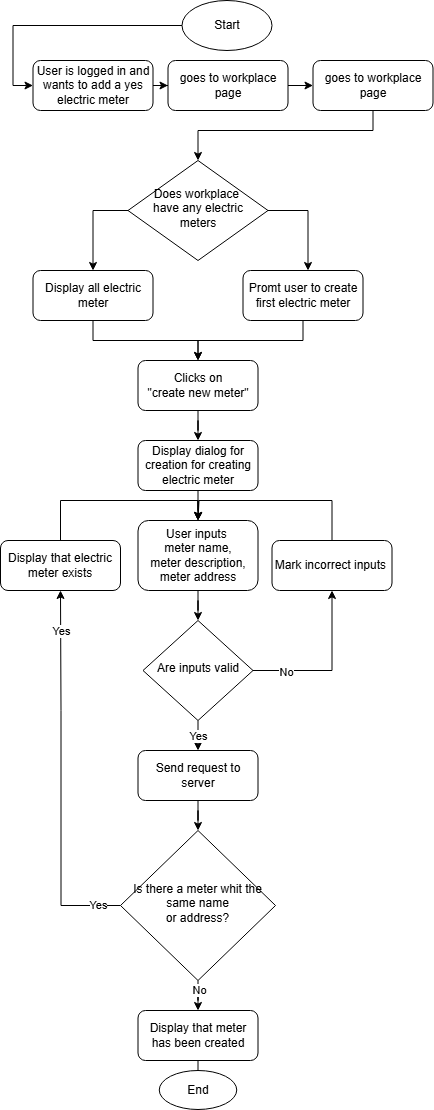

The diagram above was exported from draw.io. Its source (the exported page's mxGraphModel, read from the mxfile embedded in the PNG):
<mxGraphModel dx="1426" dy="789" grid="1" gridSize="10" guides="1" tooltips="1" connect="1" arrows="1" fold="1" page="1" pageScale="1" pageWidth="827" pageHeight="1169" math="0" shadow="0">
  <root>
    <mxCell id="WIyWlLk6GJQsqaUBKTNV-0" />
    <mxCell id="WIyWlLk6GJQsqaUBKTNV-1" parent="WIyWlLk6GJQsqaUBKTNV-0" />
    <mxCell id="9MLpdoG-Xq3LA8RY7R3_-38" style="edgeStyle=orthogonalEdgeStyle;rounded=0;orthogonalLoop=1;jettySize=auto;html=1;entryX=0;entryY=0.5;entryDx=0;entryDy=0;" edge="1" parent="WIyWlLk6GJQsqaUBKTNV-1" source="WIyWlLk6GJQsqaUBKTNV-3" target="9MLpdoG-Xq3LA8RY7R3_-1">
      <mxGeometry relative="1" as="geometry" />
    </mxCell>
    <mxCell id="WIyWlLk6GJQsqaUBKTNV-3" value="User is logged in and wants to add a yes electric meter" style="rounded=1;whiteSpace=wrap;html=1;fontSize=12;glass=0;strokeWidth=1;shadow=0;" parent="WIyWlLk6GJQsqaUBKTNV-1" vertex="1">
      <mxGeometry x="202.5" y="100" width="120" height="50" as="geometry" />
    </mxCell>
    <mxCell id="9MLpdoG-Xq3LA8RY7R3_-12" style="edgeStyle=orthogonalEdgeStyle;rounded=0;orthogonalLoop=1;jettySize=auto;html=1;entryX=0.5;entryY=0;entryDx=0;entryDy=0;" edge="1" parent="WIyWlLk6GJQsqaUBKTNV-1" source="WIyWlLk6GJQsqaUBKTNV-10" target="9MLpdoG-Xq3LA8RY7R3_-5">
      <mxGeometry relative="1" as="geometry">
        <mxPoint x="277.5" y="280" as="targetPoint" />
        <Array as="points">
          <mxPoint x="262.5" y="250" />
        </Array>
      </mxGeometry>
    </mxCell>
    <mxCell id="9MLpdoG-Xq3LA8RY7R3_-13" style="edgeStyle=orthogonalEdgeStyle;rounded=0;orthogonalLoop=1;jettySize=auto;html=1;" edge="1" parent="WIyWlLk6GJQsqaUBKTNV-1" source="WIyWlLk6GJQsqaUBKTNV-10" target="9MLpdoG-Xq3LA8RY7R3_-4">
      <mxGeometry relative="1" as="geometry">
        <Array as="points">
          <mxPoint x="477.5" y="250" />
        </Array>
      </mxGeometry>
    </mxCell>
    <mxCell id="WIyWlLk6GJQsqaUBKTNV-10" value="Does workplace&amp;nbsp;&lt;div&gt;have any electric meters&lt;/div&gt;" style="rhombus;whiteSpace=wrap;html=1;shadow=0;fontFamily=Helvetica;fontSize=12;align=center;strokeWidth=1;spacing=6;spacingTop=-4;" parent="WIyWlLk6GJQsqaUBKTNV-1" vertex="1">
      <mxGeometry x="297.5" y="200" width="140" height="100" as="geometry" />
    </mxCell>
    <mxCell id="9MLpdoG-Xq3LA8RY7R3_-36" style="edgeStyle=orthogonalEdgeStyle;rounded=0;orthogonalLoop=1;jettySize=auto;html=1;entryX=0;entryY=0.5;entryDx=0;entryDy=0;" edge="1" parent="WIyWlLk6GJQsqaUBKTNV-1" source="9MLpdoG-Xq3LA8RY7R3_-0" target="WIyWlLk6GJQsqaUBKTNV-3">
      <mxGeometry relative="1" as="geometry" />
    </mxCell>
    <mxCell id="9MLpdoG-Xq3LA8RY7R3_-0" value="Start" style="ellipse;whiteSpace=wrap;html=1;" vertex="1" parent="WIyWlLk6GJQsqaUBKTNV-1">
      <mxGeometry x="351.5" y="40" width="90" height="50" as="geometry" />
    </mxCell>
    <mxCell id="9MLpdoG-Xq3LA8RY7R3_-39" style="edgeStyle=orthogonalEdgeStyle;rounded=0;orthogonalLoop=1;jettySize=auto;html=1;entryX=0;entryY=0.5;entryDx=0;entryDy=0;" edge="1" parent="WIyWlLk6GJQsqaUBKTNV-1" source="9MLpdoG-Xq3LA8RY7R3_-1" target="9MLpdoG-Xq3LA8RY7R3_-2">
      <mxGeometry relative="1" as="geometry" />
    </mxCell>
    <mxCell id="9MLpdoG-Xq3LA8RY7R3_-1" value="goes to workplace page" style="rounded=1;whiteSpace=wrap;html=1;fontSize=12;glass=0;strokeWidth=1;shadow=0;" vertex="1" parent="WIyWlLk6GJQsqaUBKTNV-1">
      <mxGeometry x="337.5" y="100" width="120" height="50" as="geometry" />
    </mxCell>
    <mxCell id="9MLpdoG-Xq3LA8RY7R3_-40" style="edgeStyle=orthogonalEdgeStyle;rounded=0;orthogonalLoop=1;jettySize=auto;html=1;entryX=0.5;entryY=0;entryDx=0;entryDy=0;" edge="1" parent="WIyWlLk6GJQsqaUBKTNV-1" source="9MLpdoG-Xq3LA8RY7R3_-2" target="WIyWlLk6GJQsqaUBKTNV-10">
      <mxGeometry relative="1" as="geometry">
        <Array as="points">
          <mxPoint x="542.5" y="170" />
          <mxPoint x="367.5" y="170" />
        </Array>
      </mxGeometry>
    </mxCell>
    <mxCell id="9MLpdoG-Xq3LA8RY7R3_-2" value="goes to workplace page" style="rounded=1;whiteSpace=wrap;html=1;fontSize=12;glass=0;strokeWidth=1;shadow=0;" vertex="1" parent="WIyWlLk6GJQsqaUBKTNV-1">
      <mxGeometry x="482.5" y="100" width="120" height="50" as="geometry" />
    </mxCell>
    <mxCell id="9MLpdoG-Xq3LA8RY7R3_-14" style="edgeStyle=orthogonalEdgeStyle;rounded=0;orthogonalLoop=1;jettySize=auto;html=1;" edge="1" parent="WIyWlLk6GJQsqaUBKTNV-1" source="9MLpdoG-Xq3LA8RY7R3_-4" target="9MLpdoG-Xq3LA8RY7R3_-6">
      <mxGeometry relative="1" as="geometry" />
    </mxCell>
    <mxCell id="9MLpdoG-Xq3LA8RY7R3_-4" value="Promt user to create first electric meter" style="rounded=1;whiteSpace=wrap;html=1;fontSize=12;glass=0;strokeWidth=1;shadow=0;" vertex="1" parent="WIyWlLk6GJQsqaUBKTNV-1">
      <mxGeometry x="412.5" y="310" width="120" height="50" as="geometry" />
    </mxCell>
    <mxCell id="9MLpdoG-Xq3LA8RY7R3_-15" style="edgeStyle=orthogonalEdgeStyle;rounded=0;orthogonalLoop=1;jettySize=auto;html=1;" edge="1" parent="WIyWlLk6GJQsqaUBKTNV-1" source="9MLpdoG-Xq3LA8RY7R3_-5" target="9MLpdoG-Xq3LA8RY7R3_-6">
      <mxGeometry relative="1" as="geometry" />
    </mxCell>
    <mxCell id="9MLpdoG-Xq3LA8RY7R3_-5" value="Display all electric meter" style="rounded=1;whiteSpace=wrap;html=1;fontSize=12;glass=0;strokeWidth=1;shadow=0;" vertex="1" parent="WIyWlLk6GJQsqaUBKTNV-1">
      <mxGeometry x="202.5" y="310" width="120" height="50" as="geometry" />
    </mxCell>
    <mxCell id="9MLpdoG-Xq3LA8RY7R3_-16" style="edgeStyle=orthogonalEdgeStyle;rounded=0;orthogonalLoop=1;jettySize=auto;html=1;" edge="1" parent="WIyWlLk6GJQsqaUBKTNV-1" source="9MLpdoG-Xq3LA8RY7R3_-6" target="9MLpdoG-Xq3LA8RY7R3_-7">
      <mxGeometry relative="1" as="geometry" />
    </mxCell>
    <mxCell id="9MLpdoG-Xq3LA8RY7R3_-6" value="Clicks on&lt;div&gt;&quot;create new meter&quot;&lt;/div&gt;" style="rounded=1;whiteSpace=wrap;html=1;fontSize=12;glass=0;strokeWidth=1;shadow=0;" vertex="1" parent="WIyWlLk6GJQsqaUBKTNV-1">
      <mxGeometry x="307.5" y="400" width="120" height="50" as="geometry" />
    </mxCell>
    <mxCell id="9MLpdoG-Xq3LA8RY7R3_-20" style="edgeStyle=orthogonalEdgeStyle;rounded=0;orthogonalLoop=1;jettySize=auto;html=1;" edge="1" parent="WIyWlLk6GJQsqaUBKTNV-1" source="9MLpdoG-Xq3LA8RY7R3_-7" target="9MLpdoG-Xq3LA8RY7R3_-17">
      <mxGeometry relative="1" as="geometry" />
    </mxCell>
    <mxCell id="9MLpdoG-Xq3LA8RY7R3_-7" value="Display dialog for creation for creating electric meter" style="rounded=1;whiteSpace=wrap;html=1;fontSize=12;glass=0;strokeWidth=1;shadow=0;" vertex="1" parent="WIyWlLk6GJQsqaUBKTNV-1">
      <mxGeometry x="307.5" y="480" width="120" height="50" as="geometry" />
    </mxCell>
    <mxCell id="9MLpdoG-Xq3LA8RY7R3_-21" style="edgeStyle=orthogonalEdgeStyle;rounded=0;orthogonalLoop=1;jettySize=auto;html=1;" edge="1" parent="WIyWlLk6GJQsqaUBKTNV-1" source="9MLpdoG-Xq3LA8RY7R3_-17" target="9MLpdoG-Xq3LA8RY7R3_-19">
      <mxGeometry relative="1" as="geometry" />
    </mxCell>
    <mxCell id="9MLpdoG-Xq3LA8RY7R3_-17" value="User inputs&amp;nbsp;&lt;div&gt;meter name,&lt;/div&gt;&lt;div&gt;meter description,&lt;/div&gt;&lt;div&gt;meter address&lt;/div&gt;" style="rounded=1;whiteSpace=wrap;html=1;fontSize=12;glass=0;strokeWidth=1;shadow=0;" vertex="1" parent="WIyWlLk6GJQsqaUBKTNV-1">
      <mxGeometry x="307.5" y="560" width="120" height="70" as="geometry" />
    </mxCell>
    <mxCell id="9MLpdoG-Xq3LA8RY7R3_-26" style="edgeStyle=orthogonalEdgeStyle;rounded=0;orthogonalLoop=1;jettySize=auto;html=1;entryX=0.5;entryY=1;entryDx=0;entryDy=0;" edge="1" parent="WIyWlLk6GJQsqaUBKTNV-1" source="9MLpdoG-Xq3LA8RY7R3_-19" target="9MLpdoG-Xq3LA8RY7R3_-23">
      <mxGeometry relative="1" as="geometry" />
    </mxCell>
    <mxCell id="9MLpdoG-Xq3LA8RY7R3_-27" value="No" style="edgeLabel;html=1;align=center;verticalAlign=middle;resizable=0;points=[];" vertex="1" connectable="0" parent="9MLpdoG-Xq3LA8RY7R3_-26">
      <mxGeometry x="-0.5849" y="-1" relative="1" as="geometry">
        <mxPoint as="offset" />
      </mxGeometry>
    </mxCell>
    <mxCell id="9MLpdoG-Xq3LA8RY7R3_-32" style="edgeStyle=orthogonalEdgeStyle;rounded=0;orthogonalLoop=1;jettySize=auto;html=1;" edge="1" parent="WIyWlLk6GJQsqaUBKTNV-1" source="9MLpdoG-Xq3LA8RY7R3_-19" target="9MLpdoG-Xq3LA8RY7R3_-28">
      <mxGeometry relative="1" as="geometry" />
    </mxCell>
    <mxCell id="9MLpdoG-Xq3LA8RY7R3_-34" value="Yes" style="edgeLabel;html=1;align=center;verticalAlign=middle;resizable=0;points=[];" vertex="1" connectable="0" parent="9MLpdoG-Xq3LA8RY7R3_-32">
      <mxGeometry x="0.4" relative="1" as="geometry">
        <mxPoint as="offset" />
      </mxGeometry>
    </mxCell>
    <mxCell id="9MLpdoG-Xq3LA8RY7R3_-19" value="Are inputs valid" style="rhombus;whiteSpace=wrap;html=1;shadow=0;fontFamily=Helvetica;fontSize=12;align=center;strokeWidth=1;spacing=6;spacingTop=-4;" vertex="1" parent="WIyWlLk6GJQsqaUBKTNV-1">
      <mxGeometry x="312.5" y="660" width="110" height="100" as="geometry" />
    </mxCell>
    <mxCell id="9MLpdoG-Xq3LA8RY7R3_-25" style="edgeStyle=orthogonalEdgeStyle;rounded=0;orthogonalLoop=1;jettySize=auto;html=1;entryX=0.5;entryY=0;entryDx=0;entryDy=0;" edge="1" parent="WIyWlLk6GJQsqaUBKTNV-1" source="9MLpdoG-Xq3LA8RY7R3_-23" target="9MLpdoG-Xq3LA8RY7R3_-17">
      <mxGeometry relative="1" as="geometry">
        <mxPoint x="367.5" y="540" as="targetPoint" />
        <Array as="points">
          <mxPoint x="501.5" y="540" />
          <mxPoint x="368.5" y="540" />
        </Array>
      </mxGeometry>
    </mxCell>
    <mxCell id="9MLpdoG-Xq3LA8RY7R3_-23" value="Mark incorrect&amp;nbsp;inputs&amp;nbsp;" style="rounded=1;whiteSpace=wrap;html=1;fontSize=12;glass=0;strokeWidth=1;shadow=0;" vertex="1" parent="WIyWlLk6GJQsqaUBKTNV-1">
      <mxGeometry x="441.5" y="580" width="120" height="50" as="geometry" />
    </mxCell>
    <mxCell id="9MLpdoG-Xq3LA8RY7R3_-35" style="edgeStyle=orthogonalEdgeStyle;rounded=0;orthogonalLoop=1;jettySize=auto;html=1;entryX=0.5;entryY=0;entryDx=0;entryDy=0;" edge="1" parent="WIyWlLk6GJQsqaUBKTNV-1" source="9MLpdoG-Xq3LA8RY7R3_-28" target="9MLpdoG-Xq3LA8RY7R3_-33">
      <mxGeometry relative="1" as="geometry" />
    </mxCell>
    <mxCell id="9MLpdoG-Xq3LA8RY7R3_-28" value="Send request to server" style="rounded=1;whiteSpace=wrap;html=1;fontSize=12;glass=0;strokeWidth=1;shadow=0;" vertex="1" parent="WIyWlLk6GJQsqaUBKTNV-1">
      <mxGeometry x="307.5" y="790" width="120" height="50" as="geometry" />
    </mxCell>
    <mxCell id="9MLpdoG-Xq3LA8RY7R3_-43" style="edgeStyle=orthogonalEdgeStyle;rounded=0;orthogonalLoop=1;jettySize=auto;html=1;entryX=0.5;entryY=1;entryDx=0;entryDy=0;" edge="1" parent="WIyWlLk6GJQsqaUBKTNV-1" source="9MLpdoG-Xq3LA8RY7R3_-33" target="9MLpdoG-Xq3LA8RY7R3_-41">
      <mxGeometry relative="1" as="geometry">
        <Array as="points">
          <mxPoint x="230.5" y="945" />
          <mxPoint x="230.5" y="750" />
        </Array>
      </mxGeometry>
    </mxCell>
    <mxCell id="9MLpdoG-Xq3LA8RY7R3_-44" value="Yes" style="edgeLabel;html=1;align=center;verticalAlign=middle;resizable=0;points=[];" vertex="1" connectable="0" parent="9MLpdoG-Xq3LA8RY7R3_-43">
      <mxGeometry x="0.3698" y="-1" relative="1" as="geometry">
        <mxPoint x="-1" y="-78" as="offset" />
      </mxGeometry>
    </mxCell>
    <mxCell id="9MLpdoG-Xq3LA8RY7R3_-45" value="Yes" style="edgeLabel;html=1;align=center;verticalAlign=middle;resizable=0;points=[];" vertex="1" connectable="0" parent="9MLpdoG-Xq3LA8RY7R3_-43">
      <mxGeometry x="-0.8745" y="-1" relative="1" as="geometry">
        <mxPoint as="offset" />
      </mxGeometry>
    </mxCell>
    <mxCell id="9MLpdoG-Xq3LA8RY7R3_-47" style="edgeStyle=orthogonalEdgeStyle;rounded=0;orthogonalLoop=1;jettySize=auto;html=1;entryX=0.5;entryY=0;entryDx=0;entryDy=0;" edge="1" parent="WIyWlLk6GJQsqaUBKTNV-1" source="9MLpdoG-Xq3LA8RY7R3_-33" target="9MLpdoG-Xq3LA8RY7R3_-46">
      <mxGeometry relative="1" as="geometry" />
    </mxCell>
    <mxCell id="9MLpdoG-Xq3LA8RY7R3_-51" value="No" style="edgeLabel;html=1;align=center;verticalAlign=middle;resizable=0;points=[];" vertex="1" connectable="0" parent="9MLpdoG-Xq3LA8RY7R3_-47">
      <mxGeometry x="-0.64" y="1" relative="1" as="geometry">
        <mxPoint as="offset" />
      </mxGeometry>
    </mxCell>
    <mxCell id="9MLpdoG-Xq3LA8RY7R3_-33" value="Is there а meter whit the same name&lt;div&gt;or address?&lt;/div&gt;" style="rhombus;whiteSpace=wrap;html=1;shadow=0;fontFamily=Helvetica;fontSize=12;align=center;strokeWidth=1;spacing=6;spacingTop=-4;" vertex="1" parent="WIyWlLk6GJQsqaUBKTNV-1">
      <mxGeometry x="290" y="870" width="155" height="150" as="geometry" />
    </mxCell>
    <mxCell id="9MLpdoG-Xq3LA8RY7R3_-42" style="edgeStyle=orthogonalEdgeStyle;rounded=0;orthogonalLoop=1;jettySize=auto;html=1;entryX=0.5;entryY=0;entryDx=0;entryDy=0;" edge="1" parent="WIyWlLk6GJQsqaUBKTNV-1" source="9MLpdoG-Xq3LA8RY7R3_-41" target="9MLpdoG-Xq3LA8RY7R3_-17">
      <mxGeometry relative="1" as="geometry">
        <mxPoint x="367.5" y="540" as="targetPoint" />
        <Array as="points">
          <mxPoint x="230.5" y="540" />
          <mxPoint x="367.5" y="540" />
        </Array>
      </mxGeometry>
    </mxCell>
    <mxCell id="9MLpdoG-Xq3LA8RY7R3_-41" value="Display that electric meter exists" style="rounded=1;whiteSpace=wrap;html=1;fontSize=12;glass=0;strokeWidth=1;shadow=0;" vertex="1" parent="WIyWlLk6GJQsqaUBKTNV-1">
      <mxGeometry x="170" y="580" width="120" height="50" as="geometry" />
    </mxCell>
    <mxCell id="9MLpdoG-Xq3LA8RY7R3_-49" style="edgeStyle=orthogonalEdgeStyle;rounded=0;orthogonalLoop=1;jettySize=auto;html=1;" edge="1" parent="WIyWlLk6GJQsqaUBKTNV-1" source="9MLpdoG-Xq3LA8RY7R3_-46" target="9MLpdoG-Xq3LA8RY7R3_-48">
      <mxGeometry relative="1" as="geometry" />
    </mxCell>
    <mxCell id="9MLpdoG-Xq3LA8RY7R3_-46" value="Display that meter has been created" style="rounded=1;whiteSpace=wrap;html=1;fontSize=12;glass=0;strokeWidth=1;shadow=0;" vertex="1" parent="WIyWlLk6GJQsqaUBKTNV-1">
      <mxGeometry x="307.5" y="1050" width="120" height="50" as="geometry" />
    </mxCell>
    <mxCell id="9MLpdoG-Xq3LA8RY7R3_-48" value="End" style="ellipse;whiteSpace=wrap;html=1;" vertex="1" parent="WIyWlLk6GJQsqaUBKTNV-1">
      <mxGeometry x="328.75" y="1110" width="77.5" height="39" as="geometry" />
    </mxCell>
  </root>
</mxGraphModel>